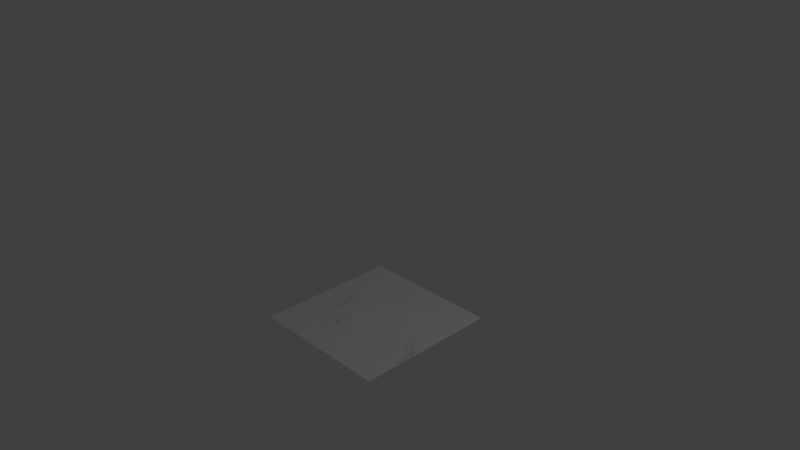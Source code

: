 # Source: grass2.blend  (saved by Blender 2.77.0; exported with 4.5.12 LTS)
import bpy
from mathutils import Matrix  # noqa: F401  (used for matrix-valued properties, if any)

bpy.ops.wm.read_factory_settings(use_empty=True)
scene = bpy.context.scene
scene.name = 'Scene'

# ---- collections
col_collection_1 = bpy.data.collections.new('Collection 1'); scene.collection.children.link(col_collection_1)

# ---- materials (node trees are filled in below, after node groups)
mat_grass = bpy.data.materials.new('Grass')
mat_grass.alpha_threshold = 0.0
mat_grass.use_transparent_shadow = False
mat_grass.preview_render_type = 'FLAT'
mat_grass.roughness = 0.5
mat_grass.specular_intensity = 0.7675

# ---- material node trees

# ---- world
world_world = bpy.data.worlds.new('World'); scene.world = world_world
world_world.color = (0.05088, 0.05088, 0.05088)
world_world.use_sun_shadow = False
world_world.sun_shadow_jitter_overblur = 0.0
world_world.cycles.sampling_method = 'MANUAL'

# ---- cameras
cam_camera = bpy.data.cameras.new('Camera')
cam_camera.clip_end = 100.0
cam_camera.lens = 35.0
cam_camera.sensor_width = 32.0
cam_camera.sensor_height = 18.0
cam_camera.ortho_scale = 7.314
cam_camera.dof.focus_distance = 0.0
cam_camera.dof.aperture_fstop = 128.0

# ---- lights
light_lamp = bpy.data.lights.new('Lamp', 'POINT')
light_lamp.transmission_factor = 0.0
light_lamp.cutoff_distance = 30.0
light_lamp.energy = 100.0
light_lamp.shadow_buffer_clip_start = 1.001
light_lamp.shadow_soft_size = 0.1
light_lamp.shadow_maximum_resolution = 0.006
light_lamp.use_absolute_resolution = True

# ---- meshes
me_plane = bpy.data.meshes.new('Plane')
me_plane.from_pydata([(1.0, 0.5635, -0.0004272), (-0.1965, -0.02349, 0.01428), (0.007035, -0.5029, -0.01947), (0.5065, 0.05105, 0.0148), (1.0, 1.0, -6.888e-05), (1.0, -0.25, -2.384e-07), (1.0, -0.5, 0.0), (3.88e-05, 0.3126, 0.02809), (0.6671, 0.03745, -0.0007633), (0.75, -0.5, -0.05079), (-0.5034, -0.2488, 0.03009), (-0.6879, 0.6191, -0.006971), (-0.3115, 0.4987, -0.004413), (0.4767, 0.2717, 0.01666), (0.7427, 0.5574, 0.007585), (0.1821, 0.7487, -0.01461), (-0.1757, 0.3121, 0.03548), (-0.2457, -0.6567, -0.005347), (0.1923, -0.2349, -0.006045), (0.7698, -0.2297, -0.04717), (-0.3375, 0.8315, -0.008087), (0.5517, 0.7877, -0.004044), (1.0, -1.0, 0.0), (-0.06303, -0.1279, 0.01002), (0.3469, -0.05077, 0.005818), (0.1093, -0.5014, -0.02684), (-0.4949, -0.0005147, 0.03779), (-0.01144, 0.4948, 0.02124), (-1.0, -1.0, 1.831e-05), (0.875, -0.5, -0.05079), (-0.5633, -0.3268, 0.0001967), (-0.2211, -0.516, 0.001142), (-0.4809, 0.6501, -0.03816), (0.3614, 0.5528, 0.002456), (0.6209, 0.3461, 0.0008053), (0.2353, 0.4824, 0.02093), (0.3898, 1.0, 0.000104), (-0.3381, 0.1167, 0.03282), (-0.4054, 0.2805, 0.009477), (-0.6752, 0.1955, -0.0009067), (-0.6152, 0.8611, -0.0006663), (-0.7477, -0.3981, -0.0002832), (0.75, -0.625, -0.05079), (0.05151, -0.6315, -0.01611), (0.3176, -0.7687, -0.009335), (0.7378, -0.1877, -0.03797), (0.875, -0.25, -0.05079), (-0.3744, -0.2481, 0.02389), (-0.1447, -0.2564, 0.03131), (-0.02377, 0.8748, -5.852e-05), (-0.1473, 0.6207, -0.02501), (-0.2136, -0.395, 0.02905), (-0.3743, -0.378, -0.01008), (-0.3851, -0.04711, 0.03529), (0.875, -0.375, -0.05079), (0.1327, -0.3808, -0.01486), (0.08515, -0.8037, -0.0007614), (0.75, -0.75, -3.733e-06), (0.5575, -0.7562, -0.00261), (0.4196, -0.6718, -0.03615), (-1.0, 1.0, 0.0001281), (-0.7046, -0.7537, -0.0005545), (-0.545, -0.5747, -0.01596), (-0.1335, 0.155, 0.04258), (0.00747, 0.6364, -0.008327), (0.05153, 0.1349, 0.02483), (-0.573, 0.4936, -0.01538), (-0.6266, 0.06314, 0.0005513), (0.875, -0.125, 1.49e-08), (0.002369, -0.5148, -0.05762), (0.75, -0.5, -0.05079), (0.4155, -0.5536, -0.05402), (0.1486, -0.4707, -0.03389), (0.875, -0.5, -0.05079), (0.75, -0.625, -0.05079), (0.5568, -0.3218, -0.04803), (0.875, -0.25, -0.05079), (0.875, -0.375, -0.05079), (0.625, -0.6062, -0.05287)], [], [(5, 0, 68), (39, 67, 26, 38), (43, 2, 31), (13, 34, 33), (64, 33, 15), (33, 14, 21), (38, 16, 12), (37, 16, 38), (63, 65, 7), (60, 39, 11), (54, 6, 5, 46), (11, 40, 60), (41, 30, 60), (55, 25, 72), (22, 6, 57), (29, 73, 70), (59, 78, 71), (52, 51, 48, 47), (51, 55, 18, 48), (14, 0, 4, 21), (66, 12, 50, 32), (50, 49, 20), (12, 27, 50), (27, 64, 50), (32, 50, 20), (51, 31, 2, 55), (40, 20, 60), (10, 30, 52, 47), (30, 62, 31, 52), (10, 47, 53, 26), (31, 51, 52), (53, 47, 48, 1), (3, 24, 45, 8), (54, 77, 73), (46, 76, 77), (46, 19, 75, 76), (2, 25, 72, 69), (9, 70, 74), (23, 18, 24, 1), (2, 25, 55), (58, 57, 42, 59), (22, 58, 56), (56, 44, 43), (22, 57, 58), (60, 28, 61, 41), (62, 30, 41), (66, 39, 38, 12), (22, 56, 61), (1, 63, 37), (26, 37, 38), (53, 37, 26), (27, 35, 33, 64), (33, 36, 15), (34, 14, 33), (13, 3, 8, 34), (3, 13, 65), (1, 24, 65), (65, 35, 7), (8, 68, 0), (30, 10, 26, 67), (13, 33, 35), (17, 43, 31), (17, 56, 43), (30, 67, 60), (9, 42, 57, 29), (45, 19, 46, 68), (71, 78, 74, 70), (70, 73, 77, 75), (77, 76, 75), (71, 70, 75), (55, 75, 18), (71, 75, 55), (45, 24, 75), (29, 57, 6), (16, 7, 27), (36, 33, 21), (11, 32, 40), (62, 17, 31), (25, 43, 71), (56, 58, 44), (9, 29, 70), (20, 49, 60), (49, 50, 64), (59, 42, 74, 78), (40, 32, 20), (25, 71, 72), (29, 6, 54), (29, 54, 73), (54, 46, 77), (75, 19, 45), (42, 9, 74), (43, 59, 71), (2, 43, 25), (17, 61, 56), (28, 22, 61), (61, 17, 62), (11, 66, 32), (60, 67, 39), (16, 37, 63), (63, 1, 65), (53, 1, 37), (60, 49, 36), (64, 15, 49), (65, 24, 3), (7, 35, 27), (14, 34, 0), (8, 0, 34), (65, 13, 35), (49, 15, 36), (12, 16, 27), (63, 7, 16), (11, 39, 66), (41, 61, 62), (43, 44, 59), (44, 58, 59), (75, 24, 18), (45, 68, 8), (46, 5, 68), (1, 48, 23), (48, 18, 23), (21, 4, 36), (72, 71, 55)])
_uv = me_plane.uv_layers.new(name='UVMap')
_uv.uv.foreach_set('vector', [0.9557, 0.3497, 0.9218, 0.7357, 0.9041, 0.4149, 0.1527, 0.6313, 0.185, 0.5197, 0.2478, 0.4884, 0.2928, 0.6258, 0.5123, 0.1872, 0.4929, 0.2456, 0.3819, 0.2479, 0.7019, 0.6154, 0.7852, 0.6491, 0.6678, 0.7522, 0.4944, 0.7972, 0.6678, 0.7522, 0.5826, 0.8545, 0.6678, 0.7522, 0.8564, 0.753, 0.7652, 0.8481, 0.2928, 0.6258, 0.4007, 0.6486, 0.3391, 0.7323, 0.3259, 0.5498, 0.4007, 0.6486, 0.2928, 0.6258, 0.4293, 0.5639, 0.5189, 0.548, 0.4902, 0.6393, 0.0001025, 0.9808, 0.1527, 0.6313, 0.1591, 0.7828, 0.8994, 0.2982, 0.9479, 0.2454, 0.9557, 0.3497, 0.8943, 0.3527, 0.1591, 0.7828, 0.1804, 0.9119, 0.0001025, 0.9808, 0.15, 0.2871, 0.2198, 0.3335, 0.0001025, 0.9808, 0.5501, 0.3101, 0.537, 0.2491, 0.5591, 0.2621, 0.95, 0.02549, 0.9479, 0.2454, 0.8341, 0.1351, 0.8912, 0.254, 0.8905, 0.2546, 0.8399, 0.2403, 0.6838, 0.1741, 0.7749, 0.1974, 0.6847, 0.2191, 0.3073, 0.3048, 0.3857, 0.3089, 0.4184, 0.3684, 0.3084, 0.3692, 0.3857, 0.3089, 0.5501, 0.3101, 0.5799, 0.389, 0.4184, 0.3684, 0.8564, 0.753, 0.9218, 0.7357, 0.9912, 0.9653, 0.7652, 0.8481, 0.2098, 0.7312, 0.3391, 0.7323, 0.4191, 0.7928, 0.2462, 0.8077, 0.4191, 0.7928, 0.4517, 0.901, 0.3213, 0.8941, 0.3391, 0.7323, 0.4857, 0.7301, 0.4191, 0.7928, 0.4857, 0.7301, 0.4944, 0.7972, 0.4191, 0.7928, 0.2462, 0.8077, 0.4191, 0.7928, 0.3213, 0.8941, 0.3857, 0.3089, 0.3819, 0.2479, 0.4929, 0.2456, 0.5501, 0.3101, 0.1804, 0.9119, 0.3213, 0.8941, 0.0001025, 0.9808, 0.2464, 0.3697, 0.2198, 0.3335, 0.3073, 0.3048, 0.3084, 0.3692, 0.2198, 0.3335, 0.228, 0.2024, 0.3819, 0.2479, 0.3073, 0.3048, 0.2464, 0.3697, 0.3084, 0.3692, 0.3074, 0.4663, 0.2478, 0.4884, 0.3819, 0.2479, 0.3857, 0.3089, 0.3073, 0.3048, 0.3074, 0.4663, 0.3084, 0.3692, 0.4184, 0.3684, 0.378, 0.4743, 0.728, 0.5094, 0.6543, 0.4612, 0.8301, 0.415, 0.81, 0.4894, 0.8994, 0.2982, 0.8985, 0.2983, 0.8905, 0.2546, 0.8943, 0.3527, 0.8934, 0.3521, 0.8985, 0.2983, 0.8943, 0.3527, 0.8516, 0.3688, 0.7551, 0.3365, 0.8934, 0.3521, 0.00418, 0.981, 0.05286, 0.9889, 0.07442, 0.9999, 0.0001023, 0.9999, 0.8407, 0.2396, 0.8399, 0.2403, 0.8284, 0.1979, 0.458, 0.4269, 0.5799, 0.389, 0.6543, 0.4612, 0.378, 0.4743, 0.4929, 0.2456, 0.537, 0.2491, 0.5501, 0.3101, 0.7441, 0.1283, 0.8341, 0.1351, 0.8292, 0.197, 0.6838, 0.1741, 0.95, 0.02549, 0.7441, 0.1283, 0.5252, 0.09635, 0.5252, 0.09635, 0.6376, 0.1277, 0.5123, 0.1872, 0.95, 0.02549, 0.8341, 0.1351, 0.7441, 0.1283, 0.0001025, 0.9808, 0.009245, 0.0001023, 0.1581, 0.1341, 0.15, 0.2871, 0.228, 0.2024, 0.2198, 0.3335, 0.15, 0.2871, 0.2098, 0.7312, 0.1527, 0.6313, 0.2928, 0.6258, 0.3391, 0.7323, 0.95, 0.02549, 0.5252, 0.09635, 0.1581, 0.1341, 0.378, 0.4743, 0.4293, 0.5639, 0.3259, 0.5498, 0.2478, 0.4884, 0.3259, 0.5498, 0.2928, 0.6258, 0.3074, 0.4663, 0.3259, 0.5498, 0.2478, 0.4884, 0.4857, 0.7301, 0.6081, 0.7189, 0.6678, 0.7522, 0.4944, 0.7972, 0.6678, 0.7522, 0.7477, 0.9432, 0.5826, 0.8545, 0.7852, 0.6491, 0.8564, 0.753, 0.6678, 0.7522, 0.7019, 0.6154, 0.728, 0.5094, 0.81, 0.4894, 0.7852, 0.6491, 0.728, 0.5094, 0.7019, 0.6154, 0.5189, 0.548, 0.378, 0.4743, 0.6543, 0.4612, 0.5189, 0.548, 0.5189, 0.548, 0.6081, 0.7189, 0.4902, 0.6393, 0.81, 0.4894, 0.9041, 0.4149, 0.9218, 0.7357, 0.2198, 0.3335, 0.2464, 0.3697, 0.2478, 0.4884, 0.185, 0.5197, 0.7019, 0.6154, 0.6678, 0.7522, 0.6081, 0.7189, 0.3633, 0.1759, 0.5123, 0.1872, 0.3819, 0.2479, 0.3633, 0.1759, 0.5252, 0.09635, 0.5123, 0.1872, 0.2198, 0.3335, 0.185, 0.5197, 0.0001025, 0.9808, 0.8407, 0.2396, 0.8292, 0.197, 0.8341, 0.1351, 0.8912, 0.254, 0.8301, 0.415, 0.8516, 0.3688, 0.8943, 0.3527, 0.9041, 0.4149, 0.6847, 0.2191, 0.7749, 0.1974, 0.8284, 0.1979, 0.8399, 0.2403, 0.8399, 0.2403, 0.8905, 0.2546, 0.8985, 0.2983, 0.7551, 0.3365, 0.8985, 0.2983, 0.8934, 0.3521, 0.7551, 0.3365, 0.6847, 0.2191, 0.8399, 0.2403, 0.7551, 0.3365, 0.5501, 0.3101, 0.7551, 0.3365, 0.5799, 0.389, 0.6847, 0.2191, 0.7551, 0.3365, 0.5501, 0.3101, 0.8301, 0.415, 0.6543, 0.4612, 0.7551, 0.3365, 0.8912, 0.254, 0.8341, 0.1351, 0.9479, 0.2454, 0.4007, 0.6486, 0.4902, 0.6393, 0.4857, 0.7301, 0.7477, 0.9432, 0.6678, 0.7522, 0.7652, 0.8481, 0.1591, 0.7828, 0.2462, 0.8077, 0.1804, 0.9119, 0.228, 0.2024, 0.3633, 0.1759, 0.3819, 0.2479, 0.5371, 0.2486, 0.5123, 0.1872, 0.6847, 0.2191, 0.5252, 0.09635, 0.7441, 0.1283, 0.6376, 0.1277, 0.8407, 0.2396, 0.8912, 0.254, 0.8399, 0.2403, 0.3213, 0.8941, 0.4517, 0.901, 0.0001025, 0.9808, 0.4517, 0.901, 0.4191, 0.7928, 0.4944, 0.7972, 0.6838, 0.1741, 0.8292, 0.197, 0.8284, 0.1979, 0.7749, 0.1974, 0.1804, 0.9119, 0.2462, 0.8077, 0.3213, 0.8941, 0.5371, 0.2486, 0.6847, 0.2191, 0.5591, 0.2621, 0.8912, 0.254, 0.9479, 0.2454, 0.8994, 0.2982, 0.8912, 0.254, 0.8994, 0.2982, 0.8905, 0.2546, 0.8994, 0.2982, 0.8943, 0.3527, 0.8985, 0.2983, 0.7551, 0.3365, 0.8516, 0.3688, 0.8301, 0.415, 0.8292, 0.197, 0.8407, 0.2396, 0.8284, 0.1979, 0.5123, 0.1872, 0.6838, 0.1741, 0.6847, 0.2191, 0.4929, 0.2456, 0.5123, 0.1872, 0.5371, 0.2486, 0.3633, 0.1759, 0.1581, 0.1341, 0.5252, 0.09635, 0.009245, 0.0001023, 0.95, 0.02549, 0.1581, 0.1341, 0.1581, 0.1341, 0.3633, 0.1759, 0.228, 0.2024, 0.1591, 0.7828, 0.2098, 0.7312, 0.2462, 0.8077, 0.0001025, 0.9808, 0.185, 0.5197, 0.1527, 0.6313, 0.4007, 0.6486, 0.3259, 0.5498, 0.4293, 0.5639, 0.4293, 0.5639, 0.378, 0.4743, 0.5189, 0.548, 0.3074, 0.4663, 0.378, 0.4743, 0.3259, 0.5498, 0.0001025, 0.9808, 0.4517, 0.901, 0.7477, 0.9432, 0.4944, 0.7972, 0.5826, 0.8545, 0.4517, 0.901, 0.5189, 0.548, 0.6543, 0.4612, 0.728, 0.5094, 0.4902, 0.6393, 0.6081, 0.7189, 0.4857, 0.7301, 0.8564, 0.753, 0.7852, 0.6491, 0.9218, 0.7357, 0.81, 0.4894, 0.9218, 0.7357, 0.7852, 0.6491, 0.5189, 0.548, 0.7019, 0.6154, 0.6081, 0.7189, 0.4517, 0.901, 0.5826, 0.8545, 0.7477, 0.9432, 0.3391, 0.7323, 0.4007, 0.6486, 0.4857, 0.7301, 0.4293, 0.5639, 0.4902, 0.6393, 0.4007, 0.6486, 0.1591, 0.7828, 0.1527, 0.6313, 0.2098, 0.7312, 0.15, 0.2871, 0.1581, 0.1341, 0.228, 0.2024, 0.5123, 0.1872, 0.6376, 0.1277, 0.6838, 0.1741, 0.6376, 0.1277, 0.7441, 0.1283, 0.6838, 0.1741, 0.7551, 0.3365, 0.6543, 0.4612, 0.5799, 0.389, 0.8301, 0.415, 0.9041, 0.4149, 0.81, 0.4894, 0.8943, 0.3527, 0.9557, 0.3497, 0.9041, 0.4149, 0.378, 0.4743, 0.4184, 0.3684, 0.458, 0.4269, 0.4184, 0.3684, 0.5799, 0.389, 0.458, 0.4269, 0.7652, 0.8481, 0.9912, 0.9653, 0.7477, 0.9432, 0.5591, 0.2621, 0.6847, 0.2191, 0.5501, 0.3101])
me_plane.materials.append(mat_grass)
me_plane.use_remesh_preserve_volume = False
me_plane.use_remesh_preserve_attributes = False
me_plane.use_mirror_vertex_groups = False
me_plane.update()

# ---- objects
ob_plane = bpy.data.objects.new('Plane', me_plane)
ob_lamp = bpy.data.objects.new('Lamp', light_lamp)
ob_camera = bpy.data.objects.new('Camera', cam_camera)

# ---- transforms, parenting, visibility, modifiers, constraints
ob_plane.location = (0.0, 0.0, 0.0)
ob_plane.lineart.crease_threshold = 0.0
ob_lamp.location = (4.076, 1.005, 5.904)
ob_lamp.rotation_euler = (0.6503, 0.05522, 1.866)
ob_lamp.lock_rotations_4d = False
ob_lamp.empty_display_type = 'ARROWS'
ob_lamp.color = (0.0, 0.0, 0.0, 0.0)
ob_lamp.lineart.crease_threshold = 0.0
ob_camera.location = (7.481, -6.508, 6.304)
ob_camera.rotation_euler = (1.109, 0.01082, 0.8149)
ob_camera.lock_rotations_4d = False
ob_camera.empty_display_type = 'ARROWS'
ob_camera.color = (0.0, 0.0, 0.0, 0.0)
ob_camera.display_type = 'WIRE'
ob_camera.lineart.crease_threshold = 0.0

# ---- collection membership
col_collection_1.objects.link(ob_plane)
col_collection_1.objects.link(ob_lamp)
col_collection_1.objects.link(ob_camera)

# ---- scene / render settings (as saved in the file)
scene.camera = ob_camera
scene.frame_start = 1; scene.frame_end = 250; scene.frame_set(0)
scene.render.engine = 'BLENDER_EEVEE_NEXT'
scene.render.resolution_percentage = 50
scene.render.dither_intensity = 0.0
scene.cycles.use_denoising = False
scene.cycles.samples = 128
scene.cycles.sampling_pattern = 'TABULATED_SOBOL'
scene.cycles.light_sampling_threshold = 0.0
scene.cycles.use_adaptive_sampling = False
scene.cycles.use_light_tree = False
scene.cycles.blur_glossy = 0.0
scene.cycles.sample_clamp_indirect = 0.0
scene.view_settings.view_transform = 'Standard'
bpy.context.view_layer.update()
